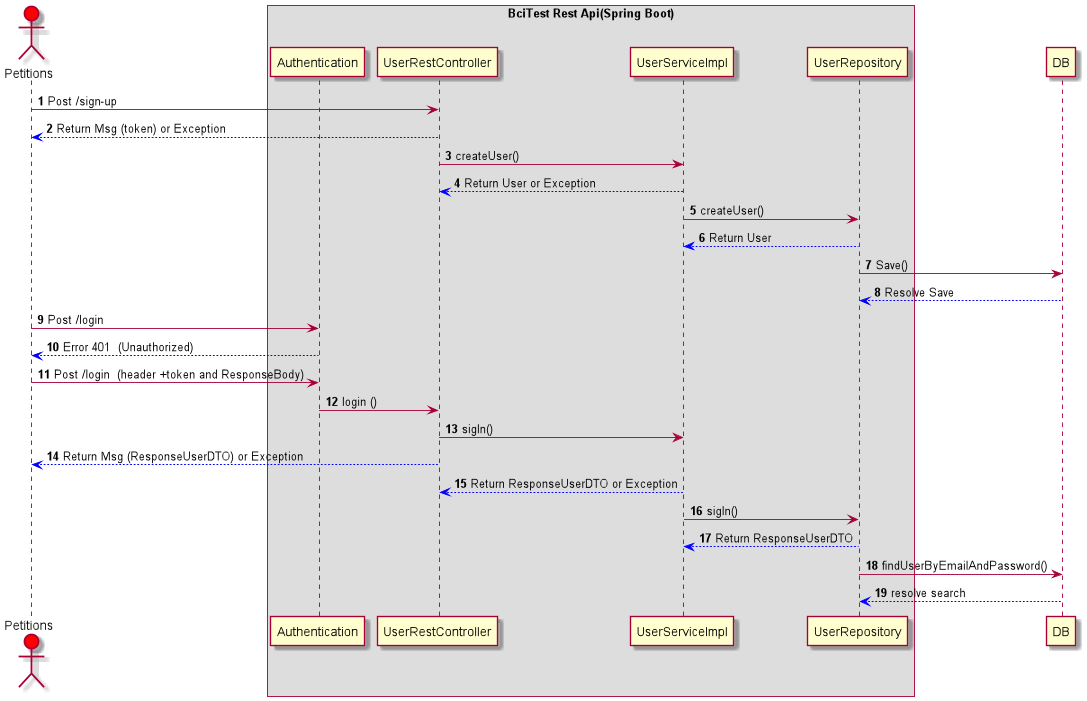

The diagram above was rendered by PlantUML. Its source (embedded in the PNG):
@startuml
'https://plantuml.com/sequence-diagram

autonumber

actor Petitions #red

box BciTest Rest Api(Spring Boot)
 participant Authentication

 Petitions  -> UserRestController: Post /sign-up
  UserRestController  -[#0000FF]-> Petitions : Return Msg (token) or Exception
 UserRestController -> UserServiceImpl:createUser()
 UserServiceImpl  -[#0000FF]-> UserRestController : Return User or Exception
 UserServiceImpl -> UserRepository:createUser()
UserRepository -[#0000FF]-> UserServiceImpl: Return User


end box
UserRepository -> DB: Save()
DB -[#0000FF]->UserRepository : Resolve Save

Petitions -> Authentication : Post /login
Authentication -[#0000FF]->Petitions : Error 401  (Unauthorized)
Petitions -> Authentication : Post /login  (header +token and ResponseBody)
Authentication ->UserRestController : login ()
 UserRestController -> UserServiceImpl:sigIn()
  UserRestController  -[#0000FF]-> Petitions : Return Msg (ResponseUserDTO) or Exception
 UserServiceImpl  -[#0000FF]-> UserRestController : Return ResponseUserDTO or Exception
 UserServiceImpl -> UserRepository:sigIn()
 UserRepository -[#0000FF]-> UserServiceImpl: Return ResponseUserDTO
 UserRepository -> DB: findUserByEmailAndPassword()
 DB -[#0000FF]->UserRepository : resolve search


@enduml